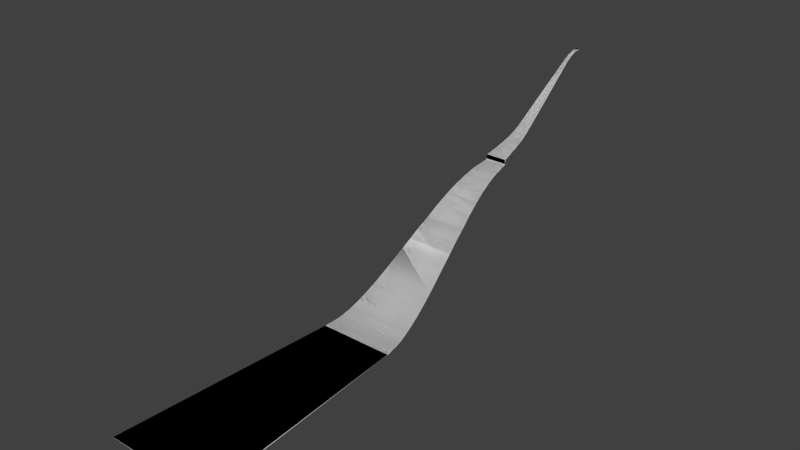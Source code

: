 # Source: Map1.blend  (saved by Blender 2.72.0; exported with 4.5.12 LTS)
import bpy
from mathutils import Matrix  # noqa: F401  (used for matrix-valued properties, if any)

bpy.ops.wm.read_factory_settings(use_empty=True)
scene = bpy.context.scene
scene.name = 'Scene'

# ---- collections
col_collection_1 = bpy.data.collections.new('Collection 1'); scene.collection.children.link(col_collection_1)

# ---- world
world_world = bpy.data.worlds.new('World'); scene.world = world_world
world_world.color = (0.05088, 0.05088, 0.05088)
world_world.use_sun_shadow = False
world_world.sun_shadow_jitter_overblur = 0.0
world_world.cycles.sampling_method = 'MANUAL'
world_world.cycles.sample_map_resolution = 256

# ---- meshes
me_plane_069 = bpy.data.meshes.new('Plane.069')
me_plane_069.from_pydata([(21.72, -102.4, -35.05), (22.32, -107.4, -35.44), (-22.32, -107.4, -35.44), (-21.72, -102.4, -35.05), (21.72, -102.3, -35.54), (22.32, -107.4, -35.94), (-22.32, -107.4, -35.94), (-21.72, -102.3, -35.54)], [], [(1, 2, 3, 0), (5, 4, 7, 6), (2, 1, 5, 6), (0, 3, 7, 4), (3, 2, 6, 7), (1, 0, 4, 5)])
me_plane_069.polygons.foreach_set('use_smooth', [True] * 6)
me_plane_069.use_remesh_preserve_volume = False
me_plane_069.use_remesh_preserve_attributes = False
me_plane_069.use_mirror_vertex_groups = False
me_plane_069.update()
me_plane_068 = bpy.data.meshes.new('Plane.068')
me_plane_068.from_pydata([(-21.72, -102.4, -35.05), (21.57, -101.1, -34.9), (21.72, -102.4, -35.05), (-21.57, -101.1, -34.9), (-21.72, -102.3, -35.54), (21.57, -101.0, -35.4), (21.72, -102.3, -35.54), (-21.57, -101.0, -35.4)], [], [(0, 3, 1, 2), (4, 6, 5, 7), (0, 2, 6, 4), (1, 3, 7, 5), (3, 0, 4, 7), (2, 1, 5, 6)])
me_plane_068.polygons.foreach_set('use_smooth', [True] * 6)
me_plane_068.use_remesh_preserve_volume = False
me_plane_068.use_remesh_preserve_attributes = False
me_plane_068.use_mirror_vertex_groups = False
me_plane_068.update()
me_plane_067 = bpy.data.meshes.new('Plane.067')
me_plane_067.from_pydata([(-21.57, -101.1, -34.9), (21.42, -99.86, -34.73), (21.57, -101.1, -34.9), (-21.42, -99.86, -34.73), (-21.57, -101.0, -35.4), (21.42, -99.79, -35.22), (21.57, -101.0, -35.4), (-21.42, -99.79, -35.22)], [], [(0, 3, 1, 2), (4, 6, 5, 7), (0, 2, 6, 4), (1, 3, 7, 5), (3, 0, 4, 7), (2, 1, 5, 6)])
me_plane_067.polygons.foreach_set('use_smooth', [True] * 6)
me_plane_067.use_remesh_preserve_volume = False
me_plane_067.use_remesh_preserve_attributes = False
me_plane_067.use_mirror_vertex_groups = False
me_plane_067.update()
me_plane_066 = bpy.data.meshes.new('Plane.066')
me_plane_066.from_pydata([(-21.42, -99.86, -34.73), (21.27, -98.62, -34.5), (21.42, -99.86, -34.73), (-21.27, -98.62, -34.5), (-21.42, -99.77, -35.22), (21.27, -98.53, -35.0), (21.42, -99.77, -35.22), (-21.27, -98.53, -35.0)], [], [(0, 3, 1, 2), (4, 6, 5, 7), (2, 1, 5, 6), (0, 2, 6, 4), (1, 3, 7, 5), (3, 0, 4, 7)])
me_plane_066.polygons.foreach_set('use_smooth', [True] * 6)
me_plane_066.use_remesh_preserve_volume = False
me_plane_066.use_remesh_preserve_attributes = False
me_plane_066.use_mirror_vertex_groups = False
me_plane_066.update()
me_plane_065 = bpy.data.meshes.new('Plane.065')
me_plane_065.from_pydata([(-21.27, -98.62, -34.5), (21.12, -97.38, -34.24), (21.27, -98.62, -34.5), (-21.12, -97.38, -34.24), (-21.27, -98.51, -34.99), (21.12, -97.27, -34.73), (21.27, -98.51, -34.99), (-21.12, -97.27, -34.73)], [], [(0, 3, 1, 2), (4, 6, 5, 7), (2, 1, 5, 6), (0, 2, 6, 4), (3, 0, 4, 7), (1, 3, 7, 5)])
me_plane_065.polygons.foreach_set('use_smooth', [True] * 6)
me_plane_065.use_remesh_preserve_volume = False
me_plane_065.use_remesh_preserve_attributes = False
me_plane_065.use_mirror_vertex_groups = False
me_plane_065.update()
me_plane_064 = bpy.data.meshes.new('Plane.064')
me_plane_064.from_pydata([(-21.12, -97.38, -34.24), (20.97, -96.14, -33.93), (21.12, -97.38, -34.24), (-20.97, -96.14, -33.93), (-21.12, -97.26, -34.72), (20.97, -96.02, -34.41), (21.12, -97.26, -34.72), (-20.97, -96.02, -34.41)], [], [(0, 3, 1, 2), (4, 6, 5, 7), (2, 1, 5, 6), (0, 2, 6, 4), (3, 0, 4, 7), (1, 3, 7, 5)])
me_plane_064.polygons.foreach_set('use_smooth', [True] * 6)
me_plane_064.use_remesh_preserve_volume = False
me_plane_064.use_remesh_preserve_attributes = False
me_plane_064.use_mirror_vertex_groups = False
me_plane_064.update()
me_plane_063 = bpy.data.meshes.new('Plane.063')
me_plane_063.from_pydata([(-20.97, -96.14, -33.93), (20.82, -94.91, -33.57), (20.97, -96.14, -33.93), (-20.82, -94.91, -33.57), (-20.97, -96.01, -34.41), (20.82, -94.78, -34.05), (20.97, -96.01, -34.41), (-20.82, -94.78, -34.05)], [], [(0, 3, 1, 2), (4, 6, 5, 7), (2, 1, 5, 6), (0, 2, 6, 4), (3, 0, 4, 7), (1, 3, 7, 5)])
me_plane_063.polygons.foreach_set('use_smooth', [True] * 6)
me_plane_063.use_remesh_preserve_volume = False
me_plane_063.use_remesh_preserve_attributes = False
me_plane_063.use_mirror_vertex_groups = False
me_plane_063.update()
me_plane_062 = bpy.data.meshes.new('Plane.062')
me_plane_062.from_pydata([(-20.82, -94.91, -33.57), (20.67, -93.69, -33.18), (20.82, -94.91, -33.57), (-20.67, -93.69, -33.18), (-20.82, -94.76, -34.05), (20.67, -93.53, -33.65), (20.82, -94.76, -34.05), (-20.67, -93.53, -33.65)], [], [(0, 3, 1, 2), (4, 6, 5, 7), (2, 1, 5, 6), (0, 2, 6, 4), (3, 0, 4, 7), (1, 3, 7, 5)])
me_plane_062.polygons.foreach_set('use_smooth', [True] * 6)
me_plane_062.use_remesh_preserve_volume = False
me_plane_062.use_remesh_preserve_attributes = False
me_plane_062.use_mirror_vertex_groups = False
me_plane_062.update()
me_plane_061 = bpy.data.meshes.new('Plane.061')
me_plane_061.from_pydata([(-20.67, -93.69, -33.18), (20.51, -92.46, -32.75), (20.67, -93.69, -33.18), (-20.51, -92.46, -32.75), (-20.67, -93.52, -33.65), (20.51, -92.3, -33.22), (20.67, -93.52, -33.65), (-20.51, -92.3, -33.22)], [], [(0, 3, 1, 2), (4, 6, 5, 7), (2, 1, 5, 6), (0, 2, 6, 4), (3, 0, 4, 7), (1, 3, 7, 5)])
me_plane_061.polygons.foreach_set('use_smooth', [True] * 6)
me_plane_061.use_remesh_preserve_volume = False
me_plane_061.use_remesh_preserve_attributes = False
me_plane_061.use_mirror_vertex_groups = False
me_plane_061.update()
me_plane_060 = bpy.data.meshes.new('Plane.060')
me_plane_060.from_pydata([(-20.51, -92.46, -32.75), (20.05, -88.74, -31.38), (20.51, -92.46, -32.75), (-20.05, -88.74, -31.38), (-20.51, -92.29, -33.22), (20.05, -88.57, -31.85), (20.51, -92.29, -33.22), (-20.05, -88.57, -31.85)], [], [(2, 0, 3, 1), (6, 5, 7, 4), (2, 1, 5, 6), (3, 0, 4, 7), (0, 2, 6, 4), (1, 3, 7, 5)])
me_plane_060.polygons.foreach_set('use_smooth', [True] * 6)
me_plane_060.use_remesh_preserve_volume = False
me_plane_060.use_remesh_preserve_attributes = False
me_plane_060.use_mirror_vertex_groups = False
me_plane_060.update()
me_plane_059 = bpy.data.meshes.new('Plane.059')
me_plane_059.from_pydata([(-20.05, -88.74, -31.38), (19.9, -87.48, -30.87), (20.05, -88.74, -31.38), (-19.9, -87.48, -30.87), (-20.05, -88.55, -31.85), (19.9, -87.29, -31.33), (20.05, -88.55, -31.85), (-19.9, -87.29, -31.33)], [], [(0, 3, 1, 2), (4, 6, 5, 7), (2, 1, 5, 6), (3, 0, 4, 7), (0, 2, 6, 4), (1, 3, 7, 5)])
me_plane_059.polygons.foreach_set('use_smooth', [True] * 6)
me_plane_059.use_remesh_preserve_volume = False
me_plane_059.use_remesh_preserve_attributes = False
me_plane_059.use_mirror_vertex_groups = False
me_plane_059.update()
me_plane_058 = bpy.data.meshes.new('Plane.058')
me_plane_058.from_pydata([(-19.9, -87.48, -30.87), (19.74, -86.2, -30.3), (19.9, -87.48, -30.87), (-19.74, -86.2, -30.3), (-19.9, -87.27, -31.33), (19.74, -85.99, -30.75), (19.9, -87.27, -31.33), (-19.74, -85.99, -30.75)], [], [(0, 3, 1, 2), (4, 6, 5, 7), (2, 1, 5, 6), (3, 0, 4, 7), (0, 2, 6, 4), (1, 3, 7, 5)])
me_plane_058.polygons.foreach_set('use_smooth', [True] * 6)
me_plane_058.use_remesh_preserve_volume = False
me_plane_058.use_remesh_preserve_attributes = False
me_plane_058.use_mirror_vertex_groups = False
me_plane_058.update()
me_plane_057 = bpy.data.meshes.new('Plane.057')
me_plane_057.from_pydata([(-19.74, -86.2, -30.3), (19.41, -83.61, -29.08), (19.74, -86.2, -30.3), (-19.41, -83.61, -29.08), (-19.74, -85.98, -30.75), (19.41, -83.39, -29.53), (19.74, -85.98, -30.75), (-19.41, -83.39, -29.53)], [], [(2, 0, 3, 1), (6, 5, 7, 4), (0, 2, 6, 4), (1, 3, 7, 5), (2, 1, 5, 6), (3, 0, 4, 7)])
me_plane_057.polygons.foreach_set('use_smooth', [True] * 6)
me_plane_057.use_remesh_preserve_volume = False
me_plane_057.use_remesh_preserve_attributes = False
me_plane_057.use_mirror_vertex_groups = False
me_plane_057.update()
me_plane_056 = bpy.data.meshes.new('Plane.056')
me_plane_056.from_pydata([(-19.41, -83.61, -29.08), (19.08, -80.98, -27.78), (19.41, -83.61, -29.08), (-19.08, -80.98, -27.78), (-19.41, -83.38, -29.53), (19.08, -80.76, -28.22), (19.41, -83.38, -29.53), (-19.08, -80.76, -28.22)], [], [(2, 0, 3, 1), (6, 5, 7, 4), (3, 0, 4, 7), (2, 1, 5, 6), (0, 2, 6, 4), (1, 3, 7, 5)])
me_plane_056.polygons.foreach_set('use_smooth', [True] * 6)
me_plane_056.use_remesh_preserve_volume = False
me_plane_056.use_remesh_preserve_attributes = False
me_plane_056.use_mirror_vertex_groups = False
me_plane_056.update()
me_plane_055 = bpy.data.meshes.new('Plane.055')
me_plane_055.from_pydata([(-19.08, -80.98, -27.78), (18.74, -78.34, -26.39), (19.08, -80.98, -27.78), (-18.74, -78.34, -26.39), (-19.08, -80.75, -28.22), (18.74, -78.11, -26.83), (19.08, -80.75, -28.22), (-18.74, -78.11, -26.83)], [], [(2, 0, 3, 1), (6, 5, 7, 4), (0, 2, 6, 4), (3, 0, 4, 7), (2, 1, 5, 6), (1, 3, 7, 5)])
me_plane_055.polygons.foreach_set('use_smooth', [True] * 6)
me_plane_055.use_remesh_preserve_volume = False
me_plane_055.use_remesh_preserve_attributes = False
me_plane_055.use_mirror_vertex_groups = False
me_plane_055.update()
me_plane_054 = bpy.data.meshes.new('Plane.054')
me_plane_054.from_pydata([(-18.74, -78.34, -26.39), (18.57, -77.02, -25.66), (18.74, -78.34, -26.39), (-18.57, -77.02, -25.66), (-18.74, -78.1, -26.83), (18.57, -76.78, -26.1), (18.74, -78.1, -26.83), (-18.57, -76.78, -26.1)], [], [(0, 3, 1, 2), (4, 6, 5, 7), (0, 2, 6, 4), (3, 0, 4, 7), (2, 1, 5, 6), (1, 3, 7, 5)])
me_plane_054.polygons.foreach_set('use_smooth', [True] * 6)
me_plane_054.use_remesh_preserve_volume = False
me_plane_054.use_remesh_preserve_attributes = False
me_plane_054.use_mirror_vertex_groups = False
me_plane_054.update()
me_plane_053 = bpy.data.meshes.new('Plane.053')
me_plane_053.from_pydata([(-18.57, -77.02, -25.66), (18.22, -74.38, -24.15), (18.57, -77.02, -25.66), (-18.22, -74.38, -24.15), (-18.57, -76.77, -26.1), (18.22, -74.13, -24.58), (18.57, -76.77, -26.1), (-18.22, -74.13, -24.58)], [], [(2, 0, 3, 1), (6, 5, 7, 4), (0, 2, 6, 4), (1, 3, 7, 5), (3, 0, 4, 7), (2, 1, 5, 6)])
me_plane_053.polygons.foreach_set('use_smooth', [True] * 6)
me_plane_053.use_remesh_preserve_volume = False
me_plane_053.use_remesh_preserve_attributes = False
me_plane_053.use_mirror_vertex_groups = False
me_plane_053.update()
me_plane_052 = bpy.data.meshes.new('Plane.052')
me_plane_052.from_pydata([(-18.22, -74.38, -24.15), (17.88, -71.75, -22.56), (18.22, -74.38, -24.15), (-17.88, -71.75, -22.56), (-18.22, -74.12, -24.58), (17.88, -71.49, -22.99), (18.22, -74.12, -24.58), (-17.88, -71.49, -22.99)], [], [(2, 0, 3, 1), (6, 5, 7, 4), (3, 0, 4, 7), (1, 3, 7, 5), (2, 1, 5, 6), (0, 2, 6, 4)])
me_plane_052.polygons.foreach_set('use_smooth', [True] * 6)
me_plane_052.use_remesh_preserve_volume = False
me_plane_052.use_remesh_preserve_attributes = False
me_plane_052.use_mirror_vertex_groups = False
me_plane_052.update()
me_plane_051 = bpy.data.meshes.new('Plane.051')
me_plane_051.from_pydata([(-17.88, -71.75, -22.56), (17.54, -69.14, -20.9), (17.88, -71.75, -22.56), (-17.54, -69.14, -20.9), (-17.88, -71.48, -22.98), (17.54, -68.87, -21.33), (17.88, -71.48, -22.98), (-17.54, -68.87, -21.33)], [], [(2, 0, 3, 1), (6, 5, 7, 4), (3, 0, 4, 7), (1, 3, 7, 5), (2, 1, 5, 6), (0, 2, 6, 4)])
me_plane_051.polygons.foreach_set('use_smooth', [True] * 6)
me_plane_051.use_remesh_preserve_volume = False
me_plane_051.use_remesh_preserve_attributes = False
me_plane_051.use_mirror_vertex_groups = False
me_plane_051.update()
me_plane_050 = bpy.data.meshes.new('Plane.050')
me_plane_050.from_pydata([(-17.54, -69.14, -20.9), (17.19, -66.56, -19.2), (17.54, -69.14, -20.9), (-17.19, -66.56, -19.2), (-17.54, -68.86, -21.32), (17.19, -66.28, -19.62), (17.54, -68.86, -21.32), (-17.19, -66.28, -19.62)], [], [(2, 0, 3, 1), (6, 5, 7, 4), (3, 0, 4, 7), (2, 1, 5, 6), (0, 2, 6, 4), (1, 3, 7, 5)])
me_plane_050.polygons.foreach_set('use_smooth', [True] * 6)
me_plane_050.use_remesh_preserve_volume = False
me_plane_050.use_remesh_preserve_attributes = False
me_plane_050.use_mirror_vertex_groups = False
me_plane_050.update()
me_plane_049 = bpy.data.meshes.new('Plane.049')
me_plane_049.from_pydata([(-17.19, -66.56, -19.2), (15.06, -50.79, -8.358), (17.19, -66.56, -19.2), (-15.06, -50.79, -8.358), (-17.19, -66.28, -19.61), (15.06, -50.5, -8.77), (17.19, -66.28, -19.61), (-15.06, -50.5, -8.77)], [], [(2, 0, 3, 1), (6, 5, 7, 4), (1, 3, 7, 5), (3, 0, 4, 7), (0, 2, 6, 4), (2, 1, 5, 6)])
me_plane_049.polygons.foreach_set('use_smooth', [True] * 6)
me_plane_049.use_remesh_preserve_volume = False
me_plane_049.use_remesh_preserve_attributes = False
me_plane_049.use_mirror_vertex_groups = False
me_plane_049.update()
me_plane_048 = bpy.data.meshes.new('Plane.048')
me_plane_048.from_pydata([(-15.06, -50.79, -8.358), (13.5, -39.45, -0.2357), (15.06, -50.79, -8.358), (-13.5, -39.45, -0.2357), (-15.06, -50.49, -8.765), (13.5, -39.16, -0.642), (15.06, -50.49, -8.765), (-13.5, -39.16, -0.6421)], [], [(2, 0, 3, 1), (6, 5, 7, 4), (3, 0, 4, 7), (1, 3, 7, 5), (0, 2, 6, 4), (2, 1, 5, 6)])
me_plane_048.polygons.foreach_set('use_smooth', [True] * 6)
me_plane_048.use_remesh_preserve_volume = False
me_plane_048.use_remesh_preserve_attributes = False
me_plane_048.use_mirror_vertex_groups = False
me_plane_048.update()
me_plane_047 = bpy.data.meshes.new('Plane.047')
me_plane_047.from_pydata([(-13.5, -39.45, -0.2357), (13.19, -37.14, 1.327), (13.5, -39.45, -0.2357), (-13.19, -37.14, 1.327), (-13.5, -39.17, -0.6498), (13.19, -36.86, 0.9127), (13.5, -39.17, -0.6498), (-13.19, -36.86, 0.9127)], [], [(2, 0, 3, 1), (6, 5, 7, 4), (3, 0, 4, 7), (0, 2, 6, 4), (1, 3, 7, 5), (2, 1, 5, 6)])
me_plane_047.polygons.foreach_set('use_smooth', [True] * 6)
me_plane_047.use_remesh_preserve_volume = False
me_plane_047.use_remesh_preserve_attributes = False
me_plane_047.use_mirror_vertex_groups = False
me_plane_047.update()
me_plane_046 = bpy.data.meshes.new('Plane.046')
me_plane_046.from_pydata([(-13.19, -37.14, 1.327), (13.03, -35.97, 2.088), (13.19, -37.14, 1.327), (-13.03, -35.97, 2.088), (-13.19, -36.87, 0.9078), (13.03, -35.7, 1.669), (13.19, -36.87, 0.9078), (-13.03, -35.7, 1.669)], [], [(0, 3, 1, 2), (4, 6, 5, 7), (0, 2, 6, 4), (1, 3, 7, 5), (2, 1, 5, 6), (3, 0, 4, 7)])
me_plane_046.polygons.foreach_set('use_smooth', [True] * 6)
me_plane_046.use_remesh_preserve_volume = False
me_plane_046.use_remesh_preserve_attributes = False
me_plane_046.use_mirror_vertex_groups = False
me_plane_046.update()
me_plane_045 = bpy.data.meshes.new('Plane.045')
me_plane_045.from_pydata([(-13.03, -35.97, 2.088), (12.38, -31.2, 5.104), (13.03, -35.97, 2.088), (-12.38, -31.2, 5.104), (-13.03, -35.71, 1.665), (12.38, -30.94, 4.682), (13.03, -35.71, 1.665), (-12.38, -30.94, 4.682)], [], [(2, 0, 3, 1), (6, 5, 7, 4), (0, 2, 6, 4), (1, 3, 7, 5), (2, 1, 5, 6), (3, 0, 4, 7)])
me_plane_045.polygons.foreach_set('use_smooth', [True] * 6)
me_plane_045.use_remesh_preserve_volume = False
me_plane_045.use_remesh_preserve_attributes = False
me_plane_045.use_mirror_vertex_groups = False
me_plane_045.update()
me_plane_044 = bpy.data.meshes.new('Plane.044')
me_plane_044.from_pydata([(-12.38, -31.2, 5.104), (11.38, -23.76, 10.22), (12.38, -31.2, 5.104), (-11.38, -23.76, 10.22), (-12.38, -30.92, 4.692), (11.38, -23.47, 9.81), (12.38, -30.92, 4.692), (-11.38, -23.47, 9.81)], [], [(2, 0, 3, 1), (6, 5, 7, 4), (0, 2, 6, 4), (1, 3, 7, 5), (2, 1, 5, 6), (3, 0, 4, 7)])
me_plane_044.polygons.foreach_set('use_smooth', [True] * 6)
me_plane_044.use_remesh_preserve_volume = False
me_plane_044.use_remesh_preserve_attributes = False
me_plane_044.use_mirror_vertex_groups = False
me_plane_044.update()
me_plane_043 = bpy.data.meshes.new('Plane.043')
me_plane_043.from_pydata([(-11.38, -23.76, 10.22), (11.03, -21.17, 11.93), (11.38, -23.76, 10.22), (-11.03, -21.17, 11.93), (-11.38, -23.48, 9.805), (11.03, -20.89, 11.52), (11.38, -23.48, 9.805), (-11.03, -20.89, 11.52)], [], [(2, 0, 3, 1), (6, 5, 7, 4), (0, 2, 6, 4), (1, 3, 7, 5), (3, 0, 4, 7), (2, 1, 5, 6)])
me_plane_043.polygons.foreach_set('use_smooth', [True] * 6)
me_plane_043.use_remesh_preserve_volume = False
me_plane_043.use_remesh_preserve_attributes = False
me_plane_043.use_mirror_vertex_groups = False
me_plane_043.update()
me_plane_042 = bpy.data.meshes.new('Plane.042')
me_plane_042.from_pydata([(-11.03, -21.17, 11.93), (10.69, -18.53, 13.58), (11.03, -21.17, 11.93), (-10.69, -18.53, 13.58), (-11.03, -20.9, 11.51), (10.69, -18.26, 13.16), (11.03, -20.9, 11.51), (-10.69, -18.26, 13.16)], [], [(2, 0, 3, 1), (6, 5, 7, 4), (0, 2, 6, 4), (1, 3, 7, 5), (3, 0, 4, 7), (2, 1, 5, 6)])
me_plane_042.polygons.foreach_set('use_smooth', [True] * 6)
me_plane_042.use_remesh_preserve_volume = False
me_plane_042.use_remesh_preserve_attributes = False
me_plane_042.use_mirror_vertex_groups = False
me_plane_042.update()
me_plane_041 = bpy.data.meshes.new('Plane.041')
me_plane_041.from_pydata([(-10.69, -18.53, 13.58), (10.34, -15.86, 15.14), (10.69, -18.53, 13.58), (-10.34, -15.86, 15.14), (-10.69, -18.28, 13.15), (10.34, -15.61, 14.71), (10.69, -18.28, 13.15), (-10.34, -15.61, 14.71)], [], [(2, 0, 3, 1), (6, 5, 7, 4), (0, 2, 6, 4), (1, 3, 7, 5), (3, 0, 4, 7), (2, 1, 5, 6)])
me_plane_041.polygons.foreach_set('use_smooth', [True] * 6)
me_plane_041.use_remesh_preserve_volume = False
me_plane_041.use_remesh_preserve_attributes = False
me_plane_041.use_mirror_vertex_groups = False
me_plane_041.update()
me_plane_040 = bpy.data.meshes.new('Plane.040')
me_plane_040.from_pydata([(-10.34, -15.86, 15.14), (9.662, -10.51, 18.06), (10.34, -15.86, 15.14), (-9.662, -10.51, 18.06), (-10.34, -15.62, 14.7), (9.662, -10.27, 17.62), (10.34, -15.62, 14.7), (-9.662, -10.27, 17.62)], [], [(2, 0, 3, 1), (6, 5, 7, 4), (2, 1, 5, 6), (0, 2, 6, 4), (1, 3, 7, 5), (3, 0, 4, 7)])
me_plane_040.polygons.foreach_set('use_smooth', [True] * 6)
me_plane_040.use_remesh_preserve_volume = False
me_plane_040.use_remesh_preserve_attributes = False
me_plane_040.use_mirror_vertex_groups = False
me_plane_040.update()
me_plane_039 = bpy.data.meshes.new('Plane.039')
me_plane_039.from_pydata([(-9.662, -10.51, 18.06), (9.496, -9.188, 18.75), (9.662, -10.51, 18.06), (-9.496, -9.188, 18.75), (-9.662, -10.28, 17.61), (9.496, -8.957, 18.3), (9.662, -10.28, 17.61), (-9.496, -8.957, 18.3)], [], [(0, 3, 1, 2), (4, 6, 5, 7), (2, 1, 5, 6), (0, 2, 6, 4), (3, 0, 4, 7), (1, 3, 7, 5)])
me_plane_039.polygons.foreach_set('use_smooth', [True] * 6)
me_plane_039.use_remesh_preserve_volume = False
me_plane_039.use_remesh_preserve_attributes = False
me_plane_039.use_mirror_vertex_groups = False
me_plane_039.update()
me_plane_038 = bpy.data.meshes.new('Plane.038')
me_plane_038.from_pydata([(-9.496, -9.188, 18.75), (9.334, -7.873, 19.38), (9.496, -9.188, 18.75), (-9.334, -7.873, 19.38), (-9.496, -8.97, 18.3), (9.334, -7.655, 18.93), (9.496, -8.97, 18.3), (-9.334, -7.655, 18.93)], [], [(0, 3, 1, 2), (4, 6, 5, 7), (2, 1, 5, 6), (0, 2, 6, 4), (3, 0, 4, 7), (1, 3, 7, 5)])
me_plane_038.polygons.foreach_set('use_smooth', [True] * 6)
me_plane_038.use_remesh_preserve_volume = False
me_plane_038.use_remesh_preserve_attributes = False
me_plane_038.use_mirror_vertex_groups = False
me_plane_038.update()
me_plane_037 = bpy.data.meshes.new('Plane.037')
me_plane_037.from_pydata([(-9.334, -7.873, 19.38), (9.176, -6.569, 19.95), (9.334, -7.873, 19.38), (-9.176, -6.569, 19.95), (-9.334, -7.674, 18.92), (9.176, -6.37, 19.49), (9.334, -7.674, 18.92), (-9.176, -6.37, 19.49)], [], [(0, 3, 1, 2), (4, 6, 5, 7), (2, 1, 5, 6), (0, 2, 6, 4), (3, 0, 4, 7), (1, 3, 7, 5)])
me_plane_037.polygons.foreach_set('use_smooth', [True] * 6)
me_plane_037.use_remesh_preserve_volume = False
me_plane_037.use_remesh_preserve_attributes = False
me_plane_037.use_mirror_vertex_groups = False
me_plane_037.update()
me_plane_036 = bpy.data.meshes.new('Plane.036')
me_plane_036.from_pydata([(-9.176, -6.569, 19.95), (8.587, -1.612, 21.95), (9.176, -6.569, 19.95), (-8.587, -1.612, 21.95), (-9.176, -6.382, 19.48), (8.587, -1.425, 21.48), (9.176, -6.382, 19.48), (-8.587, -1.425, 21.48)], [], [(2, 0, 3, 1), (6, 5, 7, 4), (2, 1, 5, 6), (0, 2, 6, 4), (3, 0, 4, 7), (1, 3, 7, 5)])
me_plane_036.polygons.foreach_set('use_smooth', [True] * 6)
me_plane_036.use_remesh_preserve_volume = False
me_plane_036.use_remesh_preserve_attributes = False
me_plane_036.use_mirror_vertex_groups = False
me_plane_036.update()
me_plane_035 = bpy.data.meshes.new('Plane.035')
me_plane_035.from_pydata([(-8.587, -1.612, 21.95), (8.447, -0.4095, 22.4), (8.587, -1.612, 21.95), (-8.447, -0.4095, 22.4), (-8.587, -1.436, 21.48), (8.447, -0.2338, 21.93), (8.587, -1.436, 21.48), (-8.447, -0.2338, 21.93)], [], [(0, 3, 1, 2), (4, 6, 5, 7), (2, 1, 5, 6), (0, 2, 6, 4), (3, 0, 4, 7), (1, 3, 7, 5)])
me_plane_035.polygons.foreach_set('use_smooth', [True] * 6)
me_plane_035.use_remesh_preserve_volume = False
me_plane_035.use_remesh_preserve_attributes = False
me_plane_035.use_mirror_vertex_groups = False
me_plane_035.update()
me_plane_034 = bpy.data.meshes.new('Plane.034')
me_plane_034.from_pydata([(-8.447, -0.4095, 22.4), (8.308, 0.7962, 22.82), (8.447, -0.4095, 22.4), (-8.308, 0.7962, 22.82), (-8.447, -0.2436, 21.92), (8.308, 0.9621, 22.35), (8.447, -0.2436, 21.92), (-8.308, 0.9621, 22.35)], [], [(0, 3, 1, 2), (4, 6, 5, 7), (2, 1, 5, 6), (3, 0, 4, 7), (0, 2, 6, 4), (1, 3, 7, 5)])
me_plane_034.polygons.foreach_set('use_smooth', [True] * 6)
me_plane_034.use_remesh_preserve_volume = False
me_plane_034.use_remesh_preserve_attributes = False
me_plane_034.use_mirror_vertex_groups = False
me_plane_034.update()
me_plane_033 = bpy.data.meshes.new('Plane.033')
me_plane_033.from_pydata([(-8.308, 0.7962, 22.82), (7.894, 4.453, 24.0), (8.308, 0.7962, 22.82), (-7.894, 4.453, 24.0), (-8.308, 0.9496, 22.34), (7.894, 4.607, 23.52), (8.308, 0.9497, 22.34), (-7.894, 4.607, 23.52)], [], [(2, 0, 3, 1), (6, 5, 7, 4), (2, 1, 5, 6), (3, 0, 4, 7), (0, 2, 6, 4), (1, 3, 7, 5)])
me_plane_033.polygons.foreach_set('use_smooth', [True] * 6)
me_plane_033.use_remesh_preserve_volume = False
me_plane_033.use_remesh_preserve_attributes = False
me_plane_033.use_mirror_vertex_groups = False
me_plane_033.update()
me_plane_032 = bpy.data.meshes.new('Plane.032')
me_plane_032.from_pydata([(-7.894, 4.453, 24.0), (7.757, 5.689, 24.35), (7.894, 4.453, 24.0), (-7.757, 5.689, 24.35), (-7.894, 4.588, 23.52), (7.757, 5.824, 23.87), (7.894, 4.588, 23.52), (-7.757, 5.824, 23.87)], [], [(0, 3, 1, 2), (4, 6, 5, 7), (1, 3, 7, 5), (2, 1, 5, 6), (3, 0, 4, 7), (0, 2, 6, 4)])
me_plane_032.polygons.foreach_set('use_smooth', [True] * 6)
me_plane_032.use_remesh_preserve_volume = False
me_plane_032.use_remesh_preserve_attributes = False
me_plane_032.use_mirror_vertex_groups = False
me_plane_032.update()
me_plane_031 = bpy.data.meshes.new('Plane.031')
me_plane_031.from_pydata([(-7.757, 5.689, 24.35), (7.621, 6.934, 24.66), (7.757, 5.689, 24.35), (-7.621, 6.934, 24.66), (-7.757, 5.809, 23.86), (7.621, 7.054, 24.17), (7.757, 5.809, 23.86), (-7.621, 7.054, 24.17)], [], [(0, 3, 1, 2), (4, 6, 5, 7), (1, 3, 7, 5), (2, 1, 5, 6), (3, 0, 4, 7), (0, 2, 6, 4)])
me_plane_031.polygons.foreach_set('use_smooth', [True] * 6)
me_plane_031.use_remesh_preserve_volume = False
me_plane_031.use_remesh_preserve_attributes = False
me_plane_031.use_mirror_vertex_groups = False
me_plane_031.update()
me_plane_030 = bpy.data.meshes.new('Plane.030')
me_plane_030.from_pydata([(-7.621, 6.934, 24.66), (7.485, 8.189, 24.93), (7.621, 6.934, 24.66), (-7.485, 8.189, 24.93), (-7.621, 7.041, 24.17), (7.485, 8.296, 24.44), (7.621, 7.041, 24.17), (-7.485, 8.296, 24.44)], [], [(0, 3, 1, 2), (4, 6, 5, 7), (1, 3, 7, 5), (3, 0, 4, 7), (2, 1, 5, 6), (0, 2, 6, 4)])
me_plane_030.polygons.foreach_set('use_smooth', [True] * 6)
me_plane_030.use_remesh_preserve_volume = False
me_plane_030.use_remesh_preserve_attributes = False
me_plane_030.use_mirror_vertex_groups = False
me_plane_030.update()
me_plane_029 = bpy.data.meshes.new('Plane.029')
me_plane_029.from_pydata([(-7.485, 8.189, 24.93), (7.351, 9.454, 25.18), (7.485, 8.189, 24.93), (-7.351, 9.454, 25.18), (-7.485, 8.284, 24.44), (7.351, 9.55, 24.69), (7.485, 8.284, 24.44), (-7.351, 9.55, 24.69)], [], [(0, 3, 1, 2), (4, 6, 5, 7), (3, 0, 4, 7), (2, 1, 5, 6), (0, 2, 6, 4), (1, 3, 7, 5)])
me_plane_029.polygons.foreach_set('use_smooth', [True] * 6)
me_plane_029.use_remesh_preserve_volume = False
me_plane_029.use_remesh_preserve_attributes = False
me_plane_029.use_mirror_vertex_groups = False
me_plane_029.update()
me_plane_028 = bpy.data.meshes.new('Plane.028')
me_plane_028.from_pydata([(-7.351, 9.454, 25.18), (6.812, 14.63, 26.08), (7.351, 9.454, 25.18), (-6.812, 14.63, 26.08), (-7.351, 9.54, 24.68), (6.812, 14.72, 25.59), (7.351, 9.54, 24.68), (-6.812, 14.72, 25.59)], [], [(2, 0, 3, 1), (6, 5, 7, 4), (0, 2, 6, 4), (1, 3, 7, 5), (3, 0, 4, 7), (2, 1, 5, 6)])
me_plane_028.polygons.foreach_set('use_smooth', [True] * 6)
me_plane_028.use_remesh_preserve_volume = False
me_plane_028.use_remesh_preserve_attributes = False
me_plane_028.use_mirror_vertex_groups = False
me_plane_028.update()
me_plane_027 = bpy.data.meshes.new('Plane.027')
me_plane_027.from_pydata([(-6.812, 14.63, 26.08), (6.812, 14.63, 26.08), (6.676, 15.96, 26.35), (-6.676, 15.96, 26.35), (-6.812, 14.73, 25.59), (6.812, 14.73, 25.59), (6.676, 16.06, 25.86), (-6.676, 16.06, 25.86)], [], [(0, 3, 2, 1), (4, 5, 6, 7), (3, 0, 4, 7), (1, 2, 6, 5), (0, 1, 5, 4), (2, 3, 7, 6)])
me_plane_027.polygons.foreach_set('use_smooth', [True] * 6)
me_plane_027.use_remesh_preserve_volume = False
me_plane_027.use_remesh_preserve_attributes = False
me_plane_027.use_mirror_vertex_groups = False
me_plane_027.update()
me_plane_026 = bpy.data.meshes.new('Plane.026')
me_plane_026.from_pydata([(-6.676, 15.96, 26.35), (6.676, 15.96, 26.35), (6.541, 17.2, 26.93), (-6.541, 17.2, 26.93), (-6.676, 16.17, 25.9), (6.676, 16.17, 25.9), (6.541, 17.42, 26.48), (-6.541, 17.42, 26.48)], [], [(0, 3, 2, 1), (4, 5, 6, 7), (3, 0, 4, 7), (0, 1, 5, 4), (2, 3, 7, 6), (1, 2, 6, 5)])
me_plane_026.polygons.foreach_set('use_smooth', [True] * 6)
me_plane_026.use_remesh_preserve_volume = False
me_plane_026.use_remesh_preserve_attributes = False
me_plane_026.use_mirror_vertex_groups = False
me_plane_026.update()
me_plane_025 = bpy.data.meshes.new('Plane.025')
me_plane_025.from_pydata([(-4.217, 41.04, 37.52), (4.217, 41.04, 37.52), (3.822, 45.55, 40.15), (-3.822, 45.55, 40.15), (-4.217, 41.3, 37.09), (4.217, 41.3, 37.09), (3.822, 45.8, 39.72), (-3.822, 45.8, 39.72)], [], [(1, 0, 3, 2), (5, 6, 7, 4), (0, 1, 5, 4), (2, 3, 7, 6), (1, 2, 6, 5), (3, 0, 4, 7)])
me_plane_025.polygons.foreach_set('use_smooth', [True] * 6)
me_plane_025.use_remesh_preserve_volume = False
me_plane_025.use_remesh_preserve_attributes = False
me_plane_025.use_mirror_vertex_groups = False
me_plane_025.update()
me_plane_024 = bpy.data.meshes.new('Plane.024')
me_plane_024.from_pydata([(3.822, 45.55, 40.15), (-3.822, 45.55, 40.15), (1.212, 89.37, 70.89), (-1.212, 89.37, 70.89), (3.822, 45.83, 39.75), (-3.822, 45.83, 39.75), (1.212, 89.66, 70.48), (-1.212, 89.66, 70.48)], [], [(1, 3, 2, 0), (5, 4, 6, 7), (1, 0, 4, 5), (3, 1, 5, 7), (2, 3, 7, 6), (0, 2, 6, 4)])
me_plane_024.polygons.foreach_set('use_smooth', [True] * 6)
me_plane_024.use_remesh_preserve_volume = False
me_plane_024.use_remesh_preserve_attributes = False
me_plane_024.use_mirror_vertex_groups = False
me_plane_024.update()
me_plane_023 = bpy.data.meshes.new('Plane.023')
me_plane_023.from_pydata([(4.217, 41.04, 37.52), (-4.298, 40.14, 37.03), (4.298, 40.14, 37.03), (-4.217, 41.04, 37.52), (4.217, 41.29, 37.09), (-4.298, 40.39, 36.59), (4.298, 40.39, 36.59), (-4.217, 41.29, 37.09)], [], [(1, 3, 0, 2), (5, 6, 4, 7), (1, 2, 6, 5), (0, 3, 7, 4), (2, 0, 4, 6), (3, 1, 5, 7)])
me_plane_023.polygons.foreach_set('use_smooth', [True] * 6)
me_plane_023.use_remesh_preserve_volume = False
me_plane_023.use_remesh_preserve_attributes = False
me_plane_023.use_mirror_vertex_groups = False
me_plane_023.update()
me_plane_022 = bpy.data.meshes.new('Plane.022')
me_plane_022.from_pydata([(4.298, 40.14, 37.03), (-4.379, 39.24, 36.55), (4.379, 39.24, 36.55), (-4.298, 40.14, 37.03), (4.298, 40.38, 36.58), (-4.379, 39.48, 36.11), (4.379, 39.48, 36.11), (-4.298, 40.38, 36.58)], [], [(1, 3, 0, 2), (5, 6, 4, 7), (1, 2, 6, 5), (0, 3, 7, 4), (2, 0, 4, 6), (3, 1, 5, 7)])
me_plane_022.polygons.foreach_set('use_smooth', [True] * 6)
me_plane_022.use_remesh_preserve_volume = False
me_plane_022.use_remesh_preserve_attributes = False
me_plane_022.use_mirror_vertex_groups = False
me_plane_022.update()
me_plane_021 = bpy.data.meshes.new('Plane.021')
me_plane_021.from_pydata([(4.379, 39.24, 36.55), (-4.46, 38.34, 36.12), (4.46, 38.34, 36.12), (-4.379, 39.24, 36.55), (4.379, 39.46, 36.1), (-4.46, 38.56, 35.67), (4.46, 38.56, 35.67), (-4.379, 39.46, 36.1)], [], [(1, 3, 0, 2), (5, 6, 4, 7), (1, 2, 6, 5), (0, 3, 7, 4), (2, 0, 4, 6), (3, 1, 5, 7)])
me_plane_021.polygons.foreach_set('use_smooth', [True] * 6)
me_plane_021.use_remesh_preserve_volume = False
me_plane_021.use_remesh_preserve_attributes = False
me_plane_021.use_mirror_vertex_groups = False
me_plane_021.update()
me_plane_020 = bpy.data.meshes.new('Plane.020')
me_plane_020.from_pydata([(4.46, 38.34, 36.12), (-4.541, 37.44, 35.71), (4.541, 37.44, 35.71), (-4.46, 38.34, 36.12), (4.46, 38.55, 35.66), (-4.541, 37.65, 35.26), (4.541, 37.65, 35.26), (-4.46, 38.55, 35.66)], [], [(1, 3, 0, 2), (5, 6, 4, 7), (1, 2, 6, 5), (0, 3, 7, 4), (2, 0, 4, 6), (3, 1, 5, 7)])
me_plane_020.polygons.foreach_set('use_smooth', [True] * 6)
me_plane_020.use_remesh_preserve_volume = False
me_plane_020.use_remesh_preserve_attributes = False
me_plane_020.use_mirror_vertex_groups = False
me_plane_020.update()
me_plane_019 = bpy.data.meshes.new('Plane.019')
me_plane_019.from_pydata([(4.541, 37.44, 35.71), (-4.622, 36.54, 35.34), (4.622, 36.54, 35.34), (-4.541, 37.44, 35.71), (4.541, 37.64, 35.25), (-4.622, 36.73, 34.87), (4.622, 36.73, 34.87), (-4.541, 37.64, 35.25)], [], [(1, 3, 0, 2), (5, 6, 4, 7), (2, 0, 4, 6), (3, 1, 5, 7), (1, 2, 6, 5), (0, 3, 7, 4)])
me_plane_019.polygons.foreach_set('use_smooth', [True] * 6)
me_plane_019.use_remesh_preserve_volume = False
me_plane_019.use_remesh_preserve_attributes = False
me_plane_019.use_mirror_vertex_groups = False
me_plane_019.update()
me_plane_018 = bpy.data.meshes.new('Plane.018')
me_plane_018.from_pydata([(4.622, 36.54, 35.34), (-4.704, 35.64, 34.98), (4.704, 35.64, 34.98), (-4.622, 36.54, 35.34), (4.622, 36.72, 34.87), (-4.704, 35.82, 34.52), (4.704, 35.82, 34.52), (-4.622, 36.72, 34.87)], [], [(1, 3, 0, 2), (5, 6, 4, 7), (2, 0, 4, 6), (3, 1, 5, 7), (1, 2, 6, 5), (0, 3, 7, 4)])
me_plane_018.polygons.foreach_set('use_smooth', [True] * 6)
me_plane_018.use_remesh_preserve_volume = False
me_plane_018.use_remesh_preserve_attributes = False
me_plane_018.use_mirror_vertex_groups = False
me_plane_018.update()
me_plane_017 = bpy.data.meshes.new('Plane.017')
me_plane_017.from_pydata([(4.704, 35.64, 34.98), (-4.787, 34.73, 34.65), (4.787, 34.73, 34.65), (-4.704, 35.64, 34.98), (4.704, 35.81, 34.51), (-4.787, 34.9, 34.18), (4.787, 34.9, 34.18), (-4.704, 35.81, 34.51)], [], [(1, 3, 0, 2), (5, 6, 4, 7), (3, 1, 5, 7), (1, 2, 6, 5), (0, 3, 7, 4), (2, 0, 4, 6)])
me_plane_017.polygons.foreach_set('use_smooth', [True] * 6)
me_plane_017.use_remesh_preserve_volume = False
me_plane_017.use_remesh_preserve_attributes = False
me_plane_017.use_mirror_vertex_groups = False
me_plane_017.update()
me_plane_016 = bpy.data.meshes.new('Plane.016')
me_plane_016.from_pydata([(4.787, 34.73, 34.65), (-4.953, 32.91, 34.04), (4.953, 32.91, 34.04), (-4.787, 34.73, 34.65), (4.787, 34.89, 34.18), (-4.953, 33.08, 33.56), (4.953, 33.08, 33.56), (-4.787, 34.89, 34.18)], [], [(2, 1, 3, 0), (6, 4, 7, 5), (3, 1, 5, 7), (1, 2, 6, 5), (0, 3, 7, 4), (2, 0, 4, 6)])
me_plane_016.polygons.foreach_set('use_smooth', [True] * 6)
me_plane_016.use_remesh_preserve_volume = False
me_plane_016.use_remesh_preserve_attributes = False
me_plane_016.use_mirror_vertex_groups = False
me_plane_016.update()
me_plane_015 = bpy.data.meshes.new('Plane.015')
me_plane_015.from_pydata([(4.953, 32.91, 34.04), (-5.47, 27.4, 32.31), (5.47, 27.4, 32.31), (-4.953, 32.91, 34.04), (4.953, 33.06, 33.56), (-5.47, 27.55, 31.83), (5.47, 27.55, 31.83), (-4.953, 33.06, 33.56)], [], [(2, 1, 3, 0), (6, 4, 7, 5), (3, 1, 5, 7), (1, 2, 6, 5), (0, 3, 7, 4), (2, 0, 4, 6)])
me_plane_015.polygons.foreach_set('use_smooth', [True] * 6)
me_plane_015.use_remesh_preserve_volume = False
me_plane_015.use_remesh_preserve_attributes = False
me_plane_015.use_mirror_vertex_groups = False
me_plane_015.update()
me_plane_014 = bpy.data.meshes.new('Plane.014')
me_plane_014.from_pydata([(5.47, 27.4, 32.31), (6.386, 18.13, 29.74), (-6.386, 18.13, 29.74), (-5.47, 27.4, 32.31), (5.47, 27.54, 31.83), (6.386, 18.27, 29.26), (-6.386, 18.27, 29.26), (-5.47, 27.54, 31.83)], [], [(1, 2, 3, 0), (5, 4, 7, 6), (3, 2, 6, 7), (2, 1, 5, 6), (0, 3, 7, 4), (1, 0, 4, 5)])
me_plane_014.polygons.foreach_set('use_smooth', [True] * 6)
me_plane_014.use_remesh_preserve_volume = False
me_plane_014.use_remesh_preserve_attributes = False
me_plane_014.use_mirror_vertex_groups = False
me_plane_014.update()
me_plane_013 = bpy.data.meshes.new('Plane.013')
me_plane_013.from_pydata([(-1.054, 97.61, 74.49), (1.054, 97.61, 74.49), (1.041, 98.8, 74.63), (-1.041, 98.8, 74.63), (-1.054, 97.66, 74.0), (1.054, 97.66, 74.0), (1.041, 98.85, 74.13), (-1.041, 98.85, 74.13)], [], [(0, 3, 2, 1), (4, 5, 6, 7), (1, 2, 6, 5), (3, 0, 4, 7), (0, 1, 5, 4), (2, 3, 7, 6)])
me_plane_013.polygons.foreach_set('use_smooth', [True] * 6)
me_plane_013.use_remesh_preserve_volume = False
me_plane_013.use_remesh_preserve_attributes = False
me_plane_013.use_mirror_vertex_groups = False
me_plane_013.update()
me_plane_012 = bpy.data.meshes.new('Plane.012')
me_plane_012.from_pydata([(1.054, 97.61, 74.49), (-1.069, 96.43, 74.2), (1.069, 96.43, 74.2), (-1.054, 97.61, 74.49), (1.054, 97.73, 74.01), (-1.069, 96.55, 73.71), (1.069, 96.55, 73.71), (-1.054, 97.73, 74.01)], [], [(1, 3, 0, 2), (5, 6, 4, 7), (2, 0, 4, 6), (3, 1, 5, 7), (1, 2, 6, 5), (0, 3, 7, 4)])
me_plane_012.polygons.foreach_set('use_smooth', [True] * 6)
me_plane_012.use_remesh_preserve_volume = False
me_plane_012.use_remesh_preserve_attributes = False
me_plane_012.use_mirror_vertex_groups = False
me_plane_012.update()
me_plane_011 = bpy.data.meshes.new('Plane.011')
me_plane_011.from_pydata([(1.069, 96.43, 74.2), (-1.087, 95.27, 73.77), (1.087, 95.27, 73.76), (-1.069, 96.43, 74.2), (1.069, 96.6, 73.73), (-1.087, 95.44, 73.3), (1.087, 95.44, 73.3), (-1.069, 96.6, 73.73)], [], [(1, 3, 0, 2), (5, 6, 4, 7), (2, 0, 4, 6), (3, 1, 5, 7), (1, 2, 6, 5), (0, 3, 7, 4)])
me_plane_011.polygons.foreach_set('use_smooth', [True] * 6)
me_plane_011.use_remesh_preserve_volume = False
me_plane_011.use_remesh_preserve_attributes = False
me_plane_011.use_mirror_vertex_groups = False
me_plane_011.update()
me_plane_010 = bpy.data.meshes.new('Plane.010')
me_plane_010.from_pydata([(1.087, 95.27, 73.76), (-1.107, 94.09, 73.3), (1.107, 94.09, 73.3), (-1.087, 95.27, 73.77), (1.087, 95.45, 73.3), (-1.107, 94.28, 72.83), (1.107, 94.28, 72.83), (-1.087, 95.45, 73.3)], [], [(1, 3, 0, 2), (5, 6, 4, 7), (2, 0, 4, 6), (3, 1, 5, 7), (1, 2, 6, 5), (0, 3, 7, 4)])
me_plane_010.polygons.foreach_set('use_smooth', [True] * 6)
me_plane_010.use_remesh_preserve_volume = False
me_plane_010.use_remesh_preserve_attributes = False
me_plane_010.use_mirror_vertex_groups = False
me_plane_010.update()
me_plane_009 = bpy.data.meshes.new('Plane.009')
me_plane_009.from_pydata([(1.107, 94.09, 73.3), (-1.13, 92.91, 72.76), (1.13, 92.91, 72.76), (-1.107, 94.09, 73.3), (1.107, 94.3, 72.84), (-1.13, 93.12, 72.3), (1.13, 93.12, 72.3), (-1.107, 94.3, 72.84)], [], [(1, 3, 0, 2), (5, 6, 4, 7), (2, 0, 4, 6), (3, 1, 5, 7), (1, 2, 6, 5), (0, 3, 7, 4)])
me_plane_009.polygons.foreach_set('use_smooth', [True] * 6)
me_plane_009.use_remesh_preserve_volume = False
me_plane_009.use_remesh_preserve_attributes = False
me_plane_009.use_mirror_vertex_groups = False
me_plane_009.update()
me_plane_008 = bpy.data.meshes.new('Plane.008')
me_plane_008.from_pydata([(6.48, 17.2, 29.58), (-6.541, 17.2, 26.93), (6.541, 17.2, 26.93), (-6.48, 17.2, 29.58), (6.48, 17.7, 29.58), (-6.541, 17.7, 26.94), (6.541, 17.7, 26.94), (-6.48, 17.7, 29.58)], [], [(1, 3, 0, 2), (5, 6, 4, 7), (2, 0, 4, 6), (0, 3, 7, 4), (3, 1, 5, 7), (1, 2, 6, 5)])
me_plane_008.polygons.foreach_set('use_smooth', [True] * 6)
me_plane_008.use_remesh_preserve_volume = False
me_plane_008.use_remesh_preserve_attributes = False
me_plane_008.use_mirror_vertex_groups = False
me_plane_008.update()
me_plane_007 = bpy.data.meshes.new('Plane.007')
me_plane_007.from_pydata([(-6.48, 17.2, 29.58), (6.386, 18.13, 29.74), (-6.386, 18.13, 29.74), (6.48, 17.2, 29.58), (-6.48, 17.28, 29.08), (6.386, 18.22, 29.25), (-6.386, 18.22, 29.25), (6.48, 17.28, 29.08)], [], [(0, 2, 1, 3), (4, 7, 5, 6), (0, 3, 7, 4), (1, 2, 6, 5), (2, 0, 4, 6), (3, 1, 5, 7)])
me_plane_007.polygons.foreach_set('use_smooth', [True] * 6)
me_plane_007.use_remesh_preserve_volume = False
me_plane_007.use_remesh_preserve_attributes = False
me_plane_007.use_mirror_vertex_groups = False
me_plane_007.update()
me_plane_006 = bpy.data.meshes.new('Plane.006')
me_plane_006.from_pydata([(-1.212, 89.37, 70.89), (1.212, 89.37, 70.89), (1.13, 92.91, 72.76), (-1.13, 92.91, 72.76), (-1.212, 89.6, 70.44), (1.212, 89.6, 70.44), (1.13, 93.15, 72.32), (-1.13, 93.15, 72.32)], [], [(1, 0, 3, 2), (5, 6, 7, 4), (1, 2, 6, 5), (3, 0, 4, 7), (2, 3, 7, 6), (0, 1, 5, 4)])
me_plane_006.polygons.foreach_set('use_smooth', [True] * 6)
me_plane_006.use_remesh_preserve_volume = False
me_plane_006.use_remesh_preserve_attributes = False
me_plane_006.use_mirror_vertex_groups = False
me_plane_006.update()
me_plane_005 = bpy.data.meshes.new('Plane.005')
me_plane_005.from_pydata([(-1.03, 100.0, 74.69), (1.03, 100.0, 74.69), (1.041, 98.8, 74.63), (-1.041, 98.8, 74.63), (-1.03, 100.0, 74.19), (1.03, 100.0, 74.19), (1.041, 98.82, 74.13), (-1.041, 98.82, 74.13)], [], [(3, 0, 1, 2), (7, 6, 5, 4), (0, 3, 7, 4), (2, 1, 5, 6), (1, 0, 4, 5), (3, 2, 6, 7)])
me_plane_005.polygons.foreach_set('use_smooth', [True] * 6)
me_plane_005.use_remesh_preserve_volume = False
me_plane_005.use_remesh_preserve_attributes = False
me_plane_005.use_mirror_vertex_groups = False
me_plane_005.update()
me_plane_004 = bpy.data.meshes.new('Plane.004')
me_plane_004.from_pydata([(22.47, -108.7, -35.5), (-32.02, -244.6, -35.5), (32.02, -244.6, -35.5), (-22.47, -108.7, -35.5), (22.47, -108.7, -36.0), (-32.02, -244.6, -36.0), (32.02, -244.6, -36.0), (-22.47, -108.7, -36.0)], [], [(0, 2, 1, 3), (4, 7, 5, 6), (2, 0, 4, 6), (3, 1, 5, 7), (0, 3, 7, 4), (1, 2, 6, 5)])
me_plane_004.polygons.foreach_set('use_smooth', [True] * 6)
me_plane_004.use_remesh_preserve_volume = False
me_plane_004.use_remesh_preserve_attributes = False
me_plane_004.use_mirror_vertex_groups = False
me_plane_004.update()
me_plane_003 = bpy.data.meshes.new('Plane.003')
me_plane_003.from_pydata([(-22.47, -108.7, -35.5), (-22.32, -107.4, -35.44), (22.32, -107.4, -35.44), (22.47, -108.7, -35.5), (-22.47, -108.7, -36.0), (-22.32, -107.4, -35.94), (22.32, -107.4, -35.94), (22.47, -108.7, -36.0)], [], [(0, 1, 2, 3), (4, 7, 6, 5), (0, 3, 7, 4), (1, 0, 4, 5), (2, 1, 5, 6), (3, 2, 6, 7)])
me_plane_003.polygons.foreach_set('use_smooth', [True] * 6)
me_plane_003.use_remesh_preserve_volume = False
me_plane_003.use_remesh_preserve_attributes = False
me_plane_003.use_mirror_vertex_groups = False
me_plane_003.update()
me_plane_002 = bpy.data.meshes.new('Plane.002')
me_plane_002.from_pydata([(-1.03, 102.0, 74.69), (1.03, 102.0, 74.69), (1.03, 100.0, 74.69), (-1.03, 100.0, 74.69), (-1.03, 102.0, 74.19), (1.03, 102.0, 74.19), (1.03, 100.0, 74.19), (-1.03, 100.0, 74.19)], [], [(3, 0, 1, 2), (7, 6, 5, 4), (1, 0, 4, 5), (0, 3, 7, 4), (2, 1, 5, 6), (3, 2, 6, 7)])
me_plane_002.polygons.foreach_set('use_smooth', [True] * 6)
me_plane_002.use_remesh_preserve_volume = False
me_plane_002.use_remesh_preserve_attributes = False
me_plane_002.use_mirror_vertex_groups = False
me_plane_002.update()
me_plane = bpy.data.meshes.new('Plane')
me_plane.from_pydata([(-22.47, -108.7, -35.5), (22.47, -108.7, -35.5), (-1.03, 100.0, 74.69), (1.03, 100.0, 74.69), (-1.212, 89.37, 70.89), (1.212, 89.37, 70.89), (-6.48, 17.2, 29.58), (6.48, 17.2, 29.58), (-6.541, 17.2, 26.93), (6.541, 17.2, 26.93), (-32.02, -244.6, -35.5), (32.02, -244.6, -35.5), (1.13, 92.91, 72.76), (1.107, 94.09, 73.3), (1.087, 95.27, 73.76), (1.069, 96.43, 74.2), (1.054, 97.61, 74.49), (1.041, 98.8, 74.63), (-1.041, 98.8, 74.63), (-1.054, 97.61, 74.49), (-1.069, 96.43, 74.2), (-1.087, 95.27, 73.77), (-1.107, 94.09, 73.3), (-1.13, 92.91, 72.76), (6.386, 18.13, 29.74), (5.47, 27.4, 32.31), (4.953, 32.91, 34.04), (4.787, 34.73, 34.65), (4.704, 35.64, 34.98), (4.622, 36.54, 35.34), (4.541, 37.44, 35.71), (4.46, 38.34, 36.12), (4.379, 39.24, 36.55), (4.298, 40.14, 37.03), (4.217, 41.04, 37.52), (3.822, 45.55, 40.15), (-3.822, 45.55, 40.15), (-4.217, 41.04, 37.52), (-4.298, 40.14, 37.03), (-4.379, 39.24, 36.55), (-4.46, 38.34, 36.12), (-4.541, 37.44, 35.71), (-4.622, 36.54, 35.34), (-4.704, 35.64, 34.98), (-4.787, 34.73, 34.65), (-4.953, 32.91, 34.04), (-5.47, 27.4, 32.31), (-6.386, 18.13, 29.74), (-6.676, 15.96, 26.35), (-6.812, 14.63, 26.08), (-7.351, 9.454, 25.18), (-7.485, 8.189, 24.93), (-7.621, 6.934, 24.66), (-7.757, 5.689, 24.35), (-7.894, 4.453, 24.0), (-8.308, 0.7962, 22.82), (-8.447, -0.4095, 22.4), (-8.587, -1.612, 21.95), (-9.176, -6.569, 19.95), (-9.334, -7.873, 19.38), (-9.496, -9.188, 18.75), (-9.662, -10.51, 18.06), (-10.34, -15.86, 15.14), (-10.69, -18.53, 13.58), (-11.03, -21.17, 11.93), (-11.38, -23.76, 10.22), (-12.38, -31.2, 5.104), (-13.03, -35.97, 2.088), (-13.19, -37.14, 1.327), (-13.5, -39.45, -0.2357), (-15.06, -50.79, -8.358), (-17.19, -66.56, -19.2), (-17.54, -69.14, -20.9), (-17.88, -71.75, -22.56), (-18.22, -74.38, -24.15), (-18.57, -77.02, -25.66), (-18.74, -78.34, -26.39), (-19.08, -80.98, -27.78), (-19.41, -83.61, -29.08), (-19.74, -86.2, -30.3), (-19.9, -87.48, -30.87), (-20.05, -88.74, -31.38), (-20.51, -92.46, -32.75), (-20.67, -93.69, -33.18), (-20.82, -94.91, -33.57), (-20.97, -96.14, -33.93), (-21.12, -97.38, -34.24), (-21.27, -98.62, -34.5), (-21.42, -99.86, -34.73), (-21.57, -101.1, -34.9), (-21.72, -102.4, -35.05), (-22.32, -107.4, -35.44), (22.32, -107.4, -35.44), (21.72, -102.4, -35.05), (21.57, -101.1, -34.9), (21.42, -99.86, -34.73), (21.27, -98.62, -34.5), (21.12, -97.38, -34.24), (20.97, -96.14, -33.93), (20.82, -94.91, -33.57), (20.67, -93.69, -33.18), (20.51, -92.46, -32.75), (20.05, -88.74, -31.38), (19.9, -87.48, -30.87), (19.74, -86.2, -30.3), (19.41, -83.61, -29.08), (19.08, -80.98, -27.78), (18.74, -78.34, -26.39), (18.57, -77.02, -25.66), (18.22, -74.38, -24.15), (17.88, -71.75, -22.56), (17.54, -69.14, -20.9), (17.19, -66.56, -19.2), (15.06, -50.79, -8.358), (13.5, -39.45, -0.2357), (13.19, -37.14, 1.327), (13.03, -35.97, 2.088), (12.38, -31.2, 5.104), (11.38, -23.76, 10.22), (11.03, -21.17, 11.93), (10.69, -18.53, 13.58), (10.34, -15.86, 15.14), (9.662, -10.51, 18.06), (9.496, -9.188, 18.75), (9.334, -7.873, 19.38), (9.176, -6.569, 19.95), (8.587, -1.612, 21.95), (8.447, -0.4095, 22.4), (8.308, 0.7962, 22.82), (7.894, 4.453, 24.0), (7.757, 5.689, 24.35), (7.621, 6.934, 24.66), (7.485, 8.189, 24.93), (7.351, 9.454, 25.18), (6.812, 14.63, 26.08), (6.676, 15.96, 26.35), (-1.03, 102.0, 74.69), (1.03, 102.0, 74.69)], [], [(18, 17, 3, 2), (8, 9, 7, 6), (48, 135, 9, 8), (1, 0, 10, 11), (5, 12, 23, 4), (23, 12, 13, 22), (22, 13, 14, 21), (21, 14, 15, 20), (20, 15, 16, 19), (19, 16, 17, 18), (6, 7, 24, 47), (114, 115, 68, 69), (36, 35, 5, 4), (133, 134, 49, 50), (119, 120, 63, 64), (44, 27, 28, 43), (43, 28, 29, 42), (42, 29, 30, 41), (41, 30, 31, 40), (40, 31, 32, 39), (39, 32, 33, 38), (38, 33, 34, 37), (104, 105, 78, 79), (108, 109, 74, 75), (0, 1, 92, 91), (24, 25, 46, 47), (120, 121, 62, 63), (90, 93, 94, 89), (89, 94, 95, 88), (88, 95, 96, 87), (87, 96, 97, 86), (86, 97, 98, 85), (85, 98, 99, 84), (84, 99, 100, 83), (83, 100, 101, 82), (81, 102, 103, 80), (80, 103, 104, 79), (117, 118, 65, 66), (34, 35, 36, 37), (25, 26, 45, 46), (76, 107, 108, 75), (106, 107, 76, 77), (105, 106, 77, 78), (109, 110, 73, 74), (113, 114, 69, 70), (26, 27, 44, 45), (68, 115, 116, 67), (118, 119, 64, 65), (110, 111, 72, 73), (92, 93, 90, 91), (128, 129, 54, 55), (121, 122, 61, 62), (61, 122, 123, 60), (60, 123, 124, 59), (59, 124, 125, 58), (125, 126, 57, 58), (57, 126, 127, 56), (56, 127, 128, 55), (112, 113, 70, 71), (111, 112, 71, 72), (54, 129, 130, 53), (53, 130, 131, 52), (52, 131, 132, 51), (51, 132, 133, 50), (101, 102, 81, 82), (49, 134, 135, 48), (116, 117, 66, 67), (2, 3, 137, 136)])
me_plane.polygons.foreach_set('use_smooth', [True] * 68)
me_plane.use_remesh_preserve_volume = False
me_plane.use_remesh_preserve_attributes = False
me_plane.use_mirror_vertex_groups = False
me_plane.update()

# ---- objects
ob_ramp_col_067 = bpy.data.objects.new('Ramp_Col.067', me_plane_069)
ob_ramp_col_066 = bpy.data.objects.new('Ramp_Col.066', me_plane_068)
ob_ramp_col_065 = bpy.data.objects.new('Ramp_Col.065', me_plane_067)
ob_ramp_col_064 = bpy.data.objects.new('Ramp_Col.064', me_plane_066)
ob_ramp_col_063 = bpy.data.objects.new('Ramp_Col.063', me_plane_065)
ob_ramp_col_062 = bpy.data.objects.new('Ramp_Col.062', me_plane_064)
ob_ramp_col_061 = bpy.data.objects.new('Ramp_Col.061', me_plane_063)
ob_ramp_col_060 = bpy.data.objects.new('Ramp_Col.060', me_plane_062)
ob_ramp_col_059 = bpy.data.objects.new('Ramp_Col.059', me_plane_061)
ob_ramp_col_058 = bpy.data.objects.new('Ramp_Col.058', me_plane_060)
ob_ramp_col_057 = bpy.data.objects.new('Ramp_Col.057', me_plane_059)
ob_ramp_col_056 = bpy.data.objects.new('Ramp_Col.056', me_plane_058)
ob_ramp_col_055 = bpy.data.objects.new('Ramp_Col.055', me_plane_057)
ob_ramp_col_054 = bpy.data.objects.new('Ramp_Col.054', me_plane_056)
ob_ramp_col_053 = bpy.data.objects.new('Ramp_Col.053', me_plane_055)
ob_ramp_col_052 = bpy.data.objects.new('Ramp_Col.052', me_plane_054)
ob_ramp_col_051 = bpy.data.objects.new('Ramp_Col.051', me_plane_053)
ob_ramp_col_050 = bpy.data.objects.new('Ramp_Col.050', me_plane_052)
ob_ramp_col_049 = bpy.data.objects.new('Ramp_Col.049', me_plane_051)
ob_ramp_col_048 = bpy.data.objects.new('Ramp_Col.048', me_plane_050)
ob_ramp_col_047 = bpy.data.objects.new('Ramp_Col.047', me_plane_049)
ob_ramp_col_046 = bpy.data.objects.new('Ramp_Col.046', me_plane_048)
ob_ramp_col_045 = bpy.data.objects.new('Ramp_Col.045', me_plane_047)
ob_ramp_col_044 = bpy.data.objects.new('Ramp_Col.044', me_plane_046)
ob_ramp_col_043 = bpy.data.objects.new('Ramp_Col.043', me_plane_045)
ob_ramp_col_042 = bpy.data.objects.new('Ramp_Col.042', me_plane_044)
ob_ramp_col_041 = bpy.data.objects.new('Ramp_Col.041', me_plane_043)
ob_ramp_col_040 = bpy.data.objects.new('Ramp_Col.040', me_plane_042)
ob_ramp_col_039 = bpy.data.objects.new('Ramp_Col.039', me_plane_041)
ob_ramp_col_038 = bpy.data.objects.new('Ramp_Col.038', me_plane_040)
ob_ramp_col_037 = bpy.data.objects.new('Ramp_Col.037', me_plane_039)
ob_ramp_col_036 = bpy.data.objects.new('Ramp_Col.036', me_plane_038)
ob_ramp_col_035 = bpy.data.objects.new('Ramp_Col.035', me_plane_037)
ob_ramp_col_034 = bpy.data.objects.new('Ramp_Col.034', me_plane_036)
ob_ramp_col_033 = bpy.data.objects.new('Ramp_Col.033', me_plane_035)
ob_ramp_col_032 = bpy.data.objects.new('Ramp_Col.032', me_plane_034)
ob_ramp_col_031 = bpy.data.objects.new('Ramp_Col.031', me_plane_033)
ob_ramp_col_030 = bpy.data.objects.new('Ramp_Col.030', me_plane_032)
ob_ramp_col_029 = bpy.data.objects.new('Ramp_Col.029', me_plane_031)
ob_ramp_col_028 = bpy.data.objects.new('Ramp_Col.028', me_plane_030)
ob_ramp_col_027 = bpy.data.objects.new('Ramp_Col.027', me_plane_029)
ob_ramp_col_026 = bpy.data.objects.new('Ramp_Col.026', me_plane_028)
ob_ramp_col_025 = bpy.data.objects.new('Ramp_Col.025', me_plane_027)
ob_ramp_col_024 = bpy.data.objects.new('Ramp_Col.024', me_plane_026)
ob_ramp_col_023 = bpy.data.objects.new('Ramp_Col.023', me_plane_025)
ob_ramp_col_022 = bpy.data.objects.new('Ramp_Col.022', me_plane_024)
ob_ramp_col_021 = bpy.data.objects.new('Ramp_Col.021', me_plane_023)
ob_ramp_col_020 = bpy.data.objects.new('Ramp_Col.020', me_plane_022)
ob_ramp_col_019 = bpy.data.objects.new('Ramp_Col.019', me_plane_021)
ob_ramp_col_018 = bpy.data.objects.new('Ramp_Col.018', me_plane_020)
ob_ramp_col_017 = bpy.data.objects.new('Ramp_Col.017', me_plane_019)
ob_ramp_col_016 = bpy.data.objects.new('Ramp_Col.016', me_plane_018)
ob_ramp_col_015 = bpy.data.objects.new('Ramp_Col.015', me_plane_017)
ob_ramp_col_014 = bpy.data.objects.new('Ramp_Col.014', me_plane_016)
ob_ramp_col_013 = bpy.data.objects.new('Ramp_Col.013', me_plane_015)
ob_ramp_col_012 = bpy.data.objects.new('Ramp_Col.012', me_plane_014)
ob_ramp_col_011 = bpy.data.objects.new('Ramp_Col.011', me_plane_013)
ob_ramp_col_010 = bpy.data.objects.new('Ramp_Col.010', me_plane_012)
ob_ramp_col_009 = bpy.data.objects.new('Ramp_Col.009', me_plane_011)
ob_ramp_col_008 = bpy.data.objects.new('Ramp_Col.008', me_plane_010)
ob_ramp_col_007 = bpy.data.objects.new('Ramp_Col.007', me_plane_009)
ob_ramp_col_006 = bpy.data.objects.new('Ramp_Col.006', me_plane_008)
ob_ramp_col_005 = bpy.data.objects.new('Ramp_Col.005', me_plane_007)
ob_ramp_col_004 = bpy.data.objects.new('Ramp_Col.004', me_plane_006)
ob_ramp_col_003 = bpy.data.objects.new('Ramp_Col.003', me_plane_005)
ob_ramp_col_002 = bpy.data.objects.new('Ramp_Col.002', me_plane_004)
ob_ramp_col_001 = bpy.data.objects.new('Ramp_Col.001', me_plane_003)
ob_ramp_col_000 = bpy.data.objects.new('Ramp_Col.000', me_plane_002)
ob_ramp = bpy.data.objects.new('Ramp', me_plane)

# ---- transforms, parenting, visibility, modifiers, constraints
ob_ramp_col_067.location = (0.0, 0.0, 0.0)
ob_ramp_col_067.lineart.crease_threshold = 0.0
_vg = ob_ramp_col_067.vertex_groups.new(name='curvy')
ob_ramp_col_066.location = (0.0, 0.0, 0.0)
ob_ramp_col_066.lineart.crease_threshold = 0.0
_vg = ob_ramp_col_066.vertex_groups.new(name='curvy')
ob_ramp_col_065.location = (0.0, 0.0, 0.0)
ob_ramp_col_065.lineart.crease_threshold = 0.0
_vg = ob_ramp_col_065.vertex_groups.new(name='curvy')
ob_ramp_col_064.location = (0.0, 0.0, 0.0)
ob_ramp_col_064.lineart.crease_threshold = 0.0
_vg = ob_ramp_col_064.vertex_groups.new(name='curvy')
ob_ramp_col_063.location = (0.0, 0.0, 0.0)
ob_ramp_col_063.lineart.crease_threshold = 0.0
_vg = ob_ramp_col_063.vertex_groups.new(name='curvy')
ob_ramp_col_062.location = (0.0, 0.0, 0.0)
ob_ramp_col_062.lineart.crease_threshold = 0.0
_vg = ob_ramp_col_062.vertex_groups.new(name='curvy')
ob_ramp_col_061.location = (0.0, 0.0, 0.0)
ob_ramp_col_061.lineart.crease_threshold = 0.0
_vg = ob_ramp_col_061.vertex_groups.new(name='curvy')
ob_ramp_col_060.location = (0.0, 0.0, 0.0)
ob_ramp_col_060.lineart.crease_threshold = 0.0
_vg = ob_ramp_col_060.vertex_groups.new(name='curvy')
ob_ramp_col_059.location = (0.0, 0.0, 0.0)
ob_ramp_col_059.lineart.crease_threshold = 0.0
_vg = ob_ramp_col_059.vertex_groups.new(name='curvy')
ob_ramp_col_058.location = (0.0, 0.0, 0.0)
ob_ramp_col_058.lineart.crease_threshold = 0.0
_vg = ob_ramp_col_058.vertex_groups.new(name='curvy')
ob_ramp_col_057.location = (0.0, 0.0, 0.0)
ob_ramp_col_057.lineart.crease_threshold = 0.0
_vg = ob_ramp_col_057.vertex_groups.new(name='curvy')
ob_ramp_col_056.location = (0.0, 0.0, 0.0)
ob_ramp_col_056.lineart.crease_threshold = 0.0
_vg = ob_ramp_col_056.vertex_groups.new(name='curvy')
ob_ramp_col_055.location = (0.0, 0.0, 0.0)
ob_ramp_col_055.lineart.crease_threshold = 0.0
_vg = ob_ramp_col_055.vertex_groups.new(name='curvy')
ob_ramp_col_054.location = (0.0, 0.0, 0.0)
ob_ramp_col_054.lineart.crease_threshold = 0.0
_vg = ob_ramp_col_054.vertex_groups.new(name='curvy')
ob_ramp_col_053.location = (0.0, 0.0, 0.0)
ob_ramp_col_053.lineart.crease_threshold = 0.0
_vg = ob_ramp_col_053.vertex_groups.new(name='curvy')
ob_ramp_col_052.location = (0.0, 0.0, 0.0)
ob_ramp_col_052.lineart.crease_threshold = 0.0
_vg = ob_ramp_col_052.vertex_groups.new(name='curvy')
ob_ramp_col_051.location = (0.0, 0.0, 0.0)
ob_ramp_col_051.lineart.crease_threshold = 0.0
_vg = ob_ramp_col_051.vertex_groups.new(name='curvy')
ob_ramp_col_050.location = (0.0, 0.0, 0.0)
ob_ramp_col_050.lineart.crease_threshold = 0.0
_vg = ob_ramp_col_050.vertex_groups.new(name='curvy')
ob_ramp_col_049.location = (0.0, 0.0, 0.0)
ob_ramp_col_049.lineart.crease_threshold = 0.0
_vg = ob_ramp_col_049.vertex_groups.new(name='curvy')
ob_ramp_col_048.location = (0.0, 0.0, 0.0)
ob_ramp_col_048.lineart.crease_threshold = 0.0
_vg = ob_ramp_col_048.vertex_groups.new(name='curvy')
ob_ramp_col_047.location = (0.0, 0.0, 0.0)
ob_ramp_col_047.lineart.crease_threshold = 0.0
_vg = ob_ramp_col_047.vertex_groups.new(name='curvy')
ob_ramp_col_046.location = (0.0, 0.0, 0.0)
ob_ramp_col_046.lineart.crease_threshold = 0.0
_vg = ob_ramp_col_046.vertex_groups.new(name='curvy')
ob_ramp_col_045.location = (0.0, 0.0, 0.0)
ob_ramp_col_045.lineart.crease_threshold = 0.0
_vg = ob_ramp_col_045.vertex_groups.new(name='curvy')
ob_ramp_col_044.location = (0.0, 0.0, 0.0)
ob_ramp_col_044.lineart.crease_threshold = 0.0
_vg = ob_ramp_col_044.vertex_groups.new(name='curvy')
ob_ramp_col_043.location = (0.0, 0.0, 0.0)
ob_ramp_col_043.lineart.crease_threshold = 0.0
_vg = ob_ramp_col_043.vertex_groups.new(name='curvy')
ob_ramp_col_042.location = (0.0, 0.0, 0.0)
ob_ramp_col_042.lineart.crease_threshold = 0.0
_vg = ob_ramp_col_042.vertex_groups.new(name='curvy')
ob_ramp_col_041.location = (0.0, 0.0, 0.0)
ob_ramp_col_041.lineart.crease_threshold = 0.0
_vg = ob_ramp_col_041.vertex_groups.new(name='curvy')
ob_ramp_col_040.location = (0.0, 0.0, 0.0)
ob_ramp_col_040.lineart.crease_threshold = 0.0
_vg = ob_ramp_col_040.vertex_groups.new(name='curvy')
ob_ramp_col_039.location = (0.0, 0.0, 0.0)
ob_ramp_col_039.lineart.crease_threshold = 0.0
_vg = ob_ramp_col_039.vertex_groups.new(name='curvy')
ob_ramp_col_038.location = (0.0, 0.0, 0.0)
ob_ramp_col_038.lineart.crease_threshold = 0.0
_vg = ob_ramp_col_038.vertex_groups.new(name='curvy')
ob_ramp_col_037.location = (0.0, 0.0, 0.0)
ob_ramp_col_037.lineart.crease_threshold = 0.0
_vg = ob_ramp_col_037.vertex_groups.new(name='curvy')
ob_ramp_col_036.location = (0.0, 0.0, 0.0)
ob_ramp_col_036.lineart.crease_threshold = 0.0
_vg = ob_ramp_col_036.vertex_groups.new(name='curvy')
ob_ramp_col_035.location = (0.0, 0.0, 0.0)
ob_ramp_col_035.lineart.crease_threshold = 0.0
_vg = ob_ramp_col_035.vertex_groups.new(name='curvy')
ob_ramp_col_034.location = (0.0, 0.0, 0.0)
ob_ramp_col_034.lineart.crease_threshold = 0.0
_vg = ob_ramp_col_034.vertex_groups.new(name='curvy')
ob_ramp_col_033.location = (0.0, 0.0, 0.0)
ob_ramp_col_033.lineart.crease_threshold = 0.0
_vg = ob_ramp_col_033.vertex_groups.new(name='curvy')
ob_ramp_col_032.location = (0.0, 0.0, 0.0)
ob_ramp_col_032.lineart.crease_threshold = 0.0
_vg = ob_ramp_col_032.vertex_groups.new(name='curvy')
ob_ramp_col_031.location = (0.0, 0.0, 0.0)
ob_ramp_col_031.lineart.crease_threshold = 0.0
_vg = ob_ramp_col_031.vertex_groups.new(name='curvy')
ob_ramp_col_030.location = (0.0, 0.0, 0.0)
ob_ramp_col_030.lineart.crease_threshold = 0.0
_vg = ob_ramp_col_030.vertex_groups.new(name='curvy')
ob_ramp_col_029.location = (0.0, 0.0, 0.0)
ob_ramp_col_029.lineart.crease_threshold = 0.0
_vg = ob_ramp_col_029.vertex_groups.new(name='curvy')
ob_ramp_col_028.location = (0.0, 0.0, 0.0)
ob_ramp_col_028.lineart.crease_threshold = 0.0
_vg = ob_ramp_col_028.vertex_groups.new(name='curvy')
ob_ramp_col_027.location = (0.0, 0.0, 0.0)
ob_ramp_col_027.lineart.crease_threshold = 0.0
_vg = ob_ramp_col_027.vertex_groups.new(name='curvy')
ob_ramp_col_026.location = (0.0, 0.0, 0.0)
ob_ramp_col_026.lineart.crease_threshold = 0.0
_vg = ob_ramp_col_026.vertex_groups.new(name='curvy')
ob_ramp_col_025.location = (0.0, 0.0, 0.0)
ob_ramp_col_025.lineart.crease_threshold = 0.0
_vg = ob_ramp_col_025.vertex_groups.new(name='curvy')
ob_ramp_col_024.location = (0.0, 0.0, 0.0)
ob_ramp_col_024.lineart.crease_threshold = 0.0
_vg = ob_ramp_col_024.vertex_groups.new(name='curvy')
ob_ramp_col_023.location = (0.0, 0.0, 0.0)
ob_ramp_col_023.lineart.crease_threshold = 0.0
_vg = ob_ramp_col_023.vertex_groups.new(name='curvy')
ob_ramp_col_022.location = (0.0, 0.0, 0.0)
ob_ramp_col_022.lineart.crease_threshold = 0.0
_vg = ob_ramp_col_022.vertex_groups.new(name='curvy')
ob_ramp_col_021.location = (0.0, 0.0, 0.0)
ob_ramp_col_021.lineart.crease_threshold = 0.0
_vg = ob_ramp_col_021.vertex_groups.new(name='curvy')
ob_ramp_col_020.location = (0.0, 0.0, 0.0)
ob_ramp_col_020.lineart.crease_threshold = 0.0
_vg = ob_ramp_col_020.vertex_groups.new(name='curvy')
ob_ramp_col_019.location = (0.0, 0.0, 0.0)
ob_ramp_col_019.lineart.crease_threshold = 0.0
_vg = ob_ramp_col_019.vertex_groups.new(name='curvy')
ob_ramp_col_018.location = (0.0, 0.0, 0.0)
ob_ramp_col_018.lineart.crease_threshold = 0.0
_vg = ob_ramp_col_018.vertex_groups.new(name='curvy')
ob_ramp_col_017.location = (0.0, 0.0, 0.0)
ob_ramp_col_017.lineart.crease_threshold = 0.0
_vg = ob_ramp_col_017.vertex_groups.new(name='curvy')
ob_ramp_col_016.location = (0.0, 0.0, 0.0)
ob_ramp_col_016.lineart.crease_threshold = 0.0
_vg = ob_ramp_col_016.vertex_groups.new(name='curvy')
ob_ramp_col_015.location = (0.0, 0.0, 0.0)
ob_ramp_col_015.lineart.crease_threshold = 0.0
_vg = ob_ramp_col_015.vertex_groups.new(name='curvy')
ob_ramp_col_014.location = (0.0, 0.0, 0.0)
ob_ramp_col_014.lineart.crease_threshold = 0.0
_vg = ob_ramp_col_014.vertex_groups.new(name='curvy')
ob_ramp_col_013.location = (0.0, 0.0, 0.0)
ob_ramp_col_013.lineart.crease_threshold = 0.0
_vg = ob_ramp_col_013.vertex_groups.new(name='curvy')
ob_ramp_col_012.location = (0.0, 0.0, 0.0)
ob_ramp_col_012.lineart.crease_threshold = 0.0
_vg = ob_ramp_col_012.vertex_groups.new(name='curvy')
ob_ramp_col_011.location = (0.0, 0.0, 0.0)
ob_ramp_col_011.lineart.crease_threshold = 0.0
_vg = ob_ramp_col_011.vertex_groups.new(name='curvy')
ob_ramp_col_010.location = (0.0, 0.0, 0.0)
ob_ramp_col_010.lineart.crease_threshold = 0.0
_vg = ob_ramp_col_010.vertex_groups.new(name='curvy')
ob_ramp_col_009.location = (0.0, 0.0, 0.0)
ob_ramp_col_009.lineart.crease_threshold = 0.0
_vg = ob_ramp_col_009.vertex_groups.new(name='curvy')
ob_ramp_col_008.location = (0.0, 0.0, 0.0)
ob_ramp_col_008.lineart.crease_threshold = 0.0
_vg = ob_ramp_col_008.vertex_groups.new(name='curvy')
ob_ramp_col_007.location = (0.0, 0.0, 0.0)
ob_ramp_col_007.lineart.crease_threshold = 0.0
_vg = ob_ramp_col_007.vertex_groups.new(name='curvy')
ob_ramp_col_006.location = (0.0, 0.0, 0.0)
ob_ramp_col_006.lineart.crease_threshold = 0.0
_vg = ob_ramp_col_006.vertex_groups.new(name='curvy')
ob_ramp_col_005.location = (0.0, 0.0, 0.0)
ob_ramp_col_005.lineart.crease_threshold = 0.0
_vg = ob_ramp_col_005.vertex_groups.new(name='curvy')
ob_ramp_col_004.location = (0.0, 0.0, 0.0)
ob_ramp_col_004.lineart.crease_threshold = 0.0
_vg = ob_ramp_col_004.vertex_groups.new(name='curvy')
ob_ramp_col_003.location = (0.0, 0.0, 0.0)
ob_ramp_col_003.lineart.crease_threshold = 0.0
_vg = ob_ramp_col_003.vertex_groups.new(name='curvy')
ob_ramp_col_002.location = (0.0, 0.0, 0.0)
ob_ramp_col_002.lineart.crease_threshold = 0.0
_vg = ob_ramp_col_002.vertex_groups.new(name='curvy')
ob_ramp_col_001.location = (0.0, 0.0, 0.0)
ob_ramp_col_001.lineart.crease_threshold = 0.0
_vg = ob_ramp_col_001.vertex_groups.new(name='curvy')
ob_ramp_col_000.location = (0.0, 0.0, 0.0)
ob_ramp_col_000.lineart.crease_threshold = 0.0
_vg = ob_ramp_col_000.vertex_groups.new(name='curvy')
ob_ramp.location = (0.0, 0.0, 0.0)
ob_ramp.lineart.crease_threshold = 0.0
_vg = ob_ramp.vertex_groups.new(name='curvy')

# ---- collection membership
col_collection_1.objects.link(ob_ramp_col_067)
col_collection_1.objects.link(ob_ramp_col_066)
col_collection_1.objects.link(ob_ramp_col_065)
col_collection_1.objects.link(ob_ramp_col_064)
col_collection_1.objects.link(ob_ramp_col_063)
col_collection_1.objects.link(ob_ramp_col_062)
col_collection_1.objects.link(ob_ramp_col_061)
col_collection_1.objects.link(ob_ramp_col_060)
col_collection_1.objects.link(ob_ramp_col_059)
col_collection_1.objects.link(ob_ramp_col_058)
col_collection_1.objects.link(ob_ramp_col_057)
col_collection_1.objects.link(ob_ramp_col_056)
col_collection_1.objects.link(ob_ramp_col_055)
col_collection_1.objects.link(ob_ramp_col_054)
col_collection_1.objects.link(ob_ramp_col_053)
col_collection_1.objects.link(ob_ramp_col_052)
col_collection_1.objects.link(ob_ramp_col_051)
col_collection_1.objects.link(ob_ramp_col_050)
col_collection_1.objects.link(ob_ramp_col_049)
col_collection_1.objects.link(ob_ramp_col_048)
col_collection_1.objects.link(ob_ramp_col_047)
col_collection_1.objects.link(ob_ramp_col_046)
col_collection_1.objects.link(ob_ramp_col_045)
col_collection_1.objects.link(ob_ramp_col_044)
col_collection_1.objects.link(ob_ramp_col_043)
col_collection_1.objects.link(ob_ramp_col_042)
col_collection_1.objects.link(ob_ramp_col_041)
col_collection_1.objects.link(ob_ramp_col_040)
col_collection_1.objects.link(ob_ramp_col_039)
col_collection_1.objects.link(ob_ramp_col_038)
col_collection_1.objects.link(ob_ramp_col_037)
col_collection_1.objects.link(ob_ramp_col_036)
col_collection_1.objects.link(ob_ramp_col_035)
col_collection_1.objects.link(ob_ramp_col_034)
col_collection_1.objects.link(ob_ramp_col_033)
col_collection_1.objects.link(ob_ramp_col_032)
col_collection_1.objects.link(ob_ramp_col_031)
col_collection_1.objects.link(ob_ramp_col_030)
col_collection_1.objects.link(ob_ramp_col_029)
col_collection_1.objects.link(ob_ramp_col_028)
col_collection_1.objects.link(ob_ramp_col_027)
col_collection_1.objects.link(ob_ramp_col_026)
col_collection_1.objects.link(ob_ramp_col_025)
col_collection_1.objects.link(ob_ramp_col_024)
col_collection_1.objects.link(ob_ramp_col_023)
col_collection_1.objects.link(ob_ramp_col_022)
col_collection_1.objects.link(ob_ramp_col_021)
col_collection_1.objects.link(ob_ramp_col_020)
col_collection_1.objects.link(ob_ramp_col_019)
col_collection_1.objects.link(ob_ramp_col_018)
col_collection_1.objects.link(ob_ramp_col_017)
col_collection_1.objects.link(ob_ramp_col_016)
col_collection_1.objects.link(ob_ramp_col_015)
col_collection_1.objects.link(ob_ramp_col_014)
col_collection_1.objects.link(ob_ramp_col_013)
col_collection_1.objects.link(ob_ramp_col_012)
col_collection_1.objects.link(ob_ramp_col_011)
col_collection_1.objects.link(ob_ramp_col_010)
col_collection_1.objects.link(ob_ramp_col_009)
col_collection_1.objects.link(ob_ramp_col_008)
col_collection_1.objects.link(ob_ramp_col_007)
col_collection_1.objects.link(ob_ramp_col_006)
col_collection_1.objects.link(ob_ramp_col_005)
col_collection_1.objects.link(ob_ramp_col_004)
col_collection_1.objects.link(ob_ramp_col_003)
col_collection_1.objects.link(ob_ramp_col_002)
col_collection_1.objects.link(ob_ramp_col_001)
col_collection_1.objects.link(ob_ramp_col_000)
col_collection_1.objects.link(ob_ramp)

# ---- scene / render settings (as saved in the file)
scene.frame_start = 1; scene.frame_end = 250; scene.frame_set(1)
scene.render.engine = 'BLENDER_EEVEE_NEXT'
scene.render.resolution_percentage = 50
scene.render.dither_intensity = 0.0
scene.cycles.use_denoising = False
scene.cycles.samples = 10
scene.cycles.sampling_pattern = 'TABULATED_SOBOL'
scene.cycles.light_sampling_threshold = 0.0
scene.cycles.use_adaptive_sampling = False
scene.cycles.use_light_tree = False
scene.cycles.blur_glossy = 0.0
scene.cycles.pixel_filter_type = 'GAUSSIAN'
scene.cycles.sample_clamp_indirect = 0.0
scene.view_settings.view_transform = 'Standard'
bpy.context.view_layer.update()

# ---- added for rendering (the .blend has no active camera and no usable light): camera, sun
cam_auto = bpy.data.cameras.new('AutoCamera')
cam_auto.lens = 50.0
cam_auto.sensor_width = 36.0
cam_auto.clip_end = 5999.2
ob_auto_camera = bpy.data.objects.new('AutoCamera', cam_auto)
scene.collection.objects.link(ob_auto_camera)
ob_auto_camera.location = (341.836, -481.516, 292.812)
ob_auto_camera.rotation_euler = (1.09748, -7.21219e-08, 0.694738)
scene.camera = ob_auto_camera
light_auto_sun = bpy.data.lights.new('AutoSun', 'SUN')
light_auto_sun.energy = 3.0
light_auto_sun.angle = 0.0523599
ob_auto_sun = bpy.data.objects.new('AutoSun', light_auto_sun)
scene.collection.objects.link(ob_auto_sun)
ob_auto_sun.rotation_euler = (0.872665, 0.174533, 0.523599)
bpy.context.view_layer.update()
